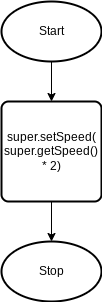

The diagram above was exported from draw.io. Its source (the exported page's mxGraphModel, read from the mxfile embedded in the PNG):
<mxGraphModel dx="594" dy="561" grid="1" gridSize="10" guides="1" tooltips="1" connect="1" arrows="1" fold="1" page="1" pageScale="1" pageWidth="827" pageHeight="1169" math="0" shadow="0">
  <root>
    <mxCell id="0" />
    <mxCell id="1" parent="0" />
    <mxCell id="5" style="edgeStyle=none;html=1;exitX=0.5;exitY=1;exitDx=0;exitDy=0;exitPerimeter=0;" edge="1" parent="1" source="2" target="3">
      <mxGeometry relative="1" as="geometry" />
    </mxCell>
    <mxCell id="2" value="Start" style="strokeWidth=2;html=1;shape=mxgraph.flowchart.start_1;whiteSpace=wrap;" vertex="1" parent="1">
      <mxGeometry x="200" y="50" width="100" height="60" as="geometry" />
    </mxCell>
    <mxCell id="6" style="edgeStyle=none;html=1;exitX=0.5;exitY=1;exitDx=0;exitDy=0;" edge="1" parent="1" source="3" target="4">
      <mxGeometry relative="1" as="geometry" />
    </mxCell>
    <mxCell id="3" value="super.setSpeed(&lt;br&gt;super.getSpeed() * 2)" style="rounded=1;whiteSpace=wrap;html=1;absoluteArcSize=1;arcSize=14;strokeWidth=2;" vertex="1" parent="1">
      <mxGeometry x="200" y="150" width="100" height="100" as="geometry" />
    </mxCell>
    <mxCell id="4" value="Stop" style="strokeWidth=2;html=1;shape=mxgraph.flowchart.start_1;whiteSpace=wrap;" vertex="1" parent="1">
      <mxGeometry x="200" y="290" width="100" height="60" as="geometry" />
    </mxCell>
  </root>
</mxGraphModel>